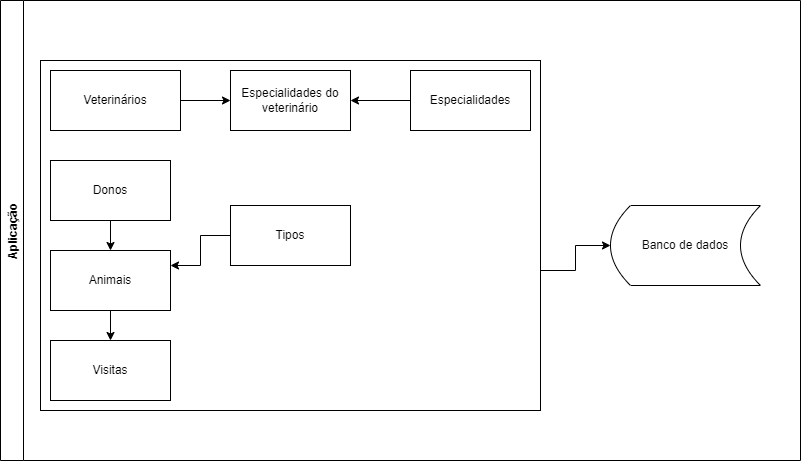

The diagram above was exported from draw.io. Its source (the exported page's mxGraphModel, read from the mxfile embedded in the PNG):
<mxGraphModel dx="1422" dy="762" grid="1" gridSize="10" guides="1" tooltips="1" connect="1" arrows="1" fold="1" page="1" pageScale="1" pageWidth="827" pageHeight="1169" math="0" shadow="0">
  <root>
    <mxCell id="0" />
    <mxCell id="1" parent="0" />
    <mxCell id="01KZgvpuDqKfeTfP4yiK-34" style="edgeStyle=orthogonalEdgeStyle;rounded=0;orthogonalLoop=1;jettySize=auto;html=1;entryX=0;entryY=0.5;entryDx=0;entryDy=0;" edge="1" parent="1" target="01KZgvpuDqKfeTfP4yiK-33">
      <mxGeometry relative="1" as="geometry">
        <mxPoint x="540" y="300" as="sourcePoint" />
      </mxGeometry>
    </mxCell>
    <mxCell id="01KZgvpuDqKfeTfP4yiK-4" value="Aplicação" style="swimlane;horizontal=0;" vertex="1" parent="1">
      <mxGeometry y="30" width="800" height="460" as="geometry" />
    </mxCell>
    <mxCell id="01KZgvpuDqKfeTfP4yiK-33" value="Banco de dados" style="shape=dataStorage;whiteSpace=wrap;html=1;fixedSize=1;" vertex="1" parent="01KZgvpuDqKfeTfP4yiK-4">
      <mxGeometry x="610" y="205" width="150" height="80" as="geometry" />
    </mxCell>
    <mxCell id="01KZgvpuDqKfeTfP4yiK-35" value="" style="rounded=0;whiteSpace=wrap;html=1;" vertex="1" parent="01KZgvpuDqKfeTfP4yiK-4">
      <mxGeometry x="40" y="60" width="500" height="350" as="geometry" />
    </mxCell>
    <mxCell id="01KZgvpuDqKfeTfP4yiK-21" style="edgeStyle=orthogonalEdgeStyle;rounded=0;orthogonalLoop=1;jettySize=auto;html=1;entryX=0;entryY=0.5;entryDx=0;entryDy=0;" edge="1" parent="1" source="01KZgvpuDqKfeTfP4yiK-22" target="01KZgvpuDqKfeTfP4yiK-25">
      <mxGeometry relative="1" as="geometry" />
    </mxCell>
    <mxCell id="01KZgvpuDqKfeTfP4yiK-22" value="Veterinários" style="rounded=0;whiteSpace=wrap;html=1;" vertex="1" parent="1">
      <mxGeometry x="50" y="100" width="130" height="60" as="geometry" />
    </mxCell>
    <mxCell id="01KZgvpuDqKfeTfP4yiK-23" style="edgeStyle=orthogonalEdgeStyle;rounded=0;orthogonalLoop=1;jettySize=auto;html=1;entryX=1;entryY=0.5;entryDx=0;entryDy=0;" edge="1" parent="1" source="01KZgvpuDqKfeTfP4yiK-24" target="01KZgvpuDqKfeTfP4yiK-25">
      <mxGeometry relative="1" as="geometry" />
    </mxCell>
    <mxCell id="01KZgvpuDqKfeTfP4yiK-24" value="Especialidades" style="rounded=0;whiteSpace=wrap;html=1;" vertex="1" parent="1">
      <mxGeometry x="410" y="100" width="120" height="60" as="geometry" />
    </mxCell>
    <mxCell id="01KZgvpuDqKfeTfP4yiK-25" value="Especialidades do veterinário" style="rounded=0;whiteSpace=wrap;html=1;" vertex="1" parent="1">
      <mxGeometry x="230" y="100" width="120" height="60" as="geometry" />
    </mxCell>
    <mxCell id="01KZgvpuDqKfeTfP4yiK-26" style="edgeStyle=orthogonalEdgeStyle;rounded=0;orthogonalLoop=1;jettySize=auto;html=1;entryX=0.5;entryY=0;entryDx=0;entryDy=0;" edge="1" parent="1" source="01KZgvpuDqKfeTfP4yiK-27" target="01KZgvpuDqKfeTfP4yiK-29">
      <mxGeometry relative="1" as="geometry" />
    </mxCell>
    <mxCell id="01KZgvpuDqKfeTfP4yiK-27" value="Donos" style="rounded=0;whiteSpace=wrap;html=1;" vertex="1" parent="1">
      <mxGeometry x="50" y="190" width="120" height="60" as="geometry" />
    </mxCell>
    <mxCell id="01KZgvpuDqKfeTfP4yiK-28" value="" style="edgeStyle=orthogonalEdgeStyle;rounded=0;orthogonalLoop=1;jettySize=auto;html=1;" edge="1" parent="1" source="01KZgvpuDqKfeTfP4yiK-29" target="01KZgvpuDqKfeTfP4yiK-32">
      <mxGeometry relative="1" as="geometry" />
    </mxCell>
    <mxCell id="01KZgvpuDqKfeTfP4yiK-29" value="Animais" style="rounded=0;whiteSpace=wrap;html=1;" vertex="1" parent="1">
      <mxGeometry x="50" y="280" width="120" height="60" as="geometry" />
    </mxCell>
    <mxCell id="01KZgvpuDqKfeTfP4yiK-30" style="edgeStyle=orthogonalEdgeStyle;rounded=0;orthogonalLoop=1;jettySize=auto;html=1;entryX=1;entryY=0.25;entryDx=0;entryDy=0;" edge="1" parent="1" source="01KZgvpuDqKfeTfP4yiK-31" target="01KZgvpuDqKfeTfP4yiK-29">
      <mxGeometry relative="1" as="geometry" />
    </mxCell>
    <mxCell id="01KZgvpuDqKfeTfP4yiK-31" value="Tipos" style="rounded=0;whiteSpace=wrap;html=1;" vertex="1" parent="1">
      <mxGeometry x="230" y="235" width="120" height="60" as="geometry" />
    </mxCell>
    <mxCell id="01KZgvpuDqKfeTfP4yiK-32" value="Visitas" style="rounded=0;whiteSpace=wrap;html=1;" vertex="1" parent="1">
      <mxGeometry x="50" y="370" width="120" height="60" as="geometry" />
    </mxCell>
  </root>
</mxGraphModel>